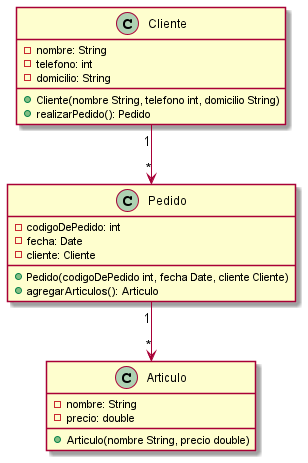

The diagram above was rendered by PlantUML. Its source (embedded in the PNG):
@startuml
class Cliente {
    - nombre: String
    - telefono: int
    - domicilio: String
    + Cliente(nombre String, telefono int, domicilio String)
    + realizarPedido(): Pedido
}

class Pedido {
    - codigoDePedido: int
    - fecha: Date
    - cliente: Cliente
    + Pedido(codigoDePedido int, fecha Date, cliente Cliente)
    + agregarArticulos(): Articulo

}

class Articulo {
    - nombre: String
    - precio: double
    + Articulo(nombre String, precio double)
}

Cliente "1" --> "*" Pedido
Pedido "1" --> "*" Articulo
@enduml